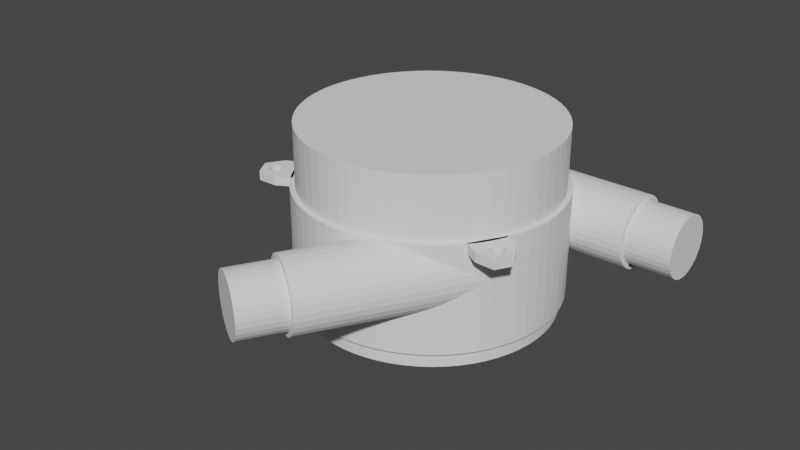 # Source: 02_-_Body.blend  (saved by Blender 2.83.19; exported with 4.5.12 LTS)
import bpy
from mathutils import Matrix  # noqa: F401  (used for matrix-valued properties, if any)

bpy.ops.wm.read_factory_settings(use_empty=True)
scene = bpy.context.scene
scene.name = 'Scene'

# ---- collections
col_1___main = bpy.data.collections.new('1 - Main'); scene.collection.children.link(col_1___main)
col_9___cut = bpy.data.collections.new('9 - Cut'); scene.collection.children.link(col_9___cut)

# ---- world
world_world = bpy.data.worlds.new('World'); scene.world = world_world
world_world.use_nodes = True; world_world.node_tree.nodes.clear()
_N = world_world.node_tree.nodes; _L = world_world.node_tree.links
n0 = _N.new('ShaderNodeOutputWorld'); n0.name = 'World Output'; n0.location = (300, 300)
n1 = _N.new('ShaderNodeBackground'); n1.name = 'Background'; n1.location = (10, 300)
n1.inputs[0].default_value = (0.05088, 0.05088, 0.05088, 1.0)
_L.new(n1.outputs[0], n0.inputs[0])
n0.is_active_output = True
world_world.color = (0.05088, 0.05088, 0.05088)
world_world.use_sun_shadow = False
world_world.sun_shadow_jitter_overblur = 0.0

# ---- meshes
me_x = bpy.data.meshes.new('圓柱體')
me_x.from_pydata([(0.0, 43.0, 0.0), (4.215, 42.79, 0.0), (4.215, 42.79, 35.0), (0.0, 43.0, 35.0), (8.389, 42.17, 0.0), (8.389, 42.17, 35.0), (12.48, 41.15, 0.0), (12.48, 41.15, 35.0), (16.46, 39.73, 0.0), (16.46, 39.73, 35.0), (20.27, 37.92, 0.0), (20.27, 37.92, 35.0), (23.89, 35.75, 0.0), (23.89, 35.75, 35.0), (27.28, 33.24, 0.0), (27.28, 33.24, 35.0), (30.41, 30.41, 0.0), (30.41, 30.41, 35.0), (33.24, 27.28, 0.0), (33.24, 27.28, 35.0), (35.75, 23.89, 0.0), (35.75, 23.89, 35.0), (37.92, 20.27, 0.0), (37.92, 20.27, 35.0), (39.73, 16.46, 0.0), (39.73, 16.46, 35.0), (41.15, 12.48, 0.0), (41.15, 12.48, 35.0), (42.17, 8.389, 0.0), (42.17, 8.389, 35.0), (42.79, 4.215, 0.0), (42.79, 4.215, 35.0), (43.0, -7.006e-06, 0.0), (43.0, -7.006e-06, 35.0), (42.79, -4.215, 0.0), (42.79, -4.215, 35.0), (42.17, -8.389, 0.0), (42.17, -8.389, 35.0), (41.15, -12.48, 0.0), (41.15, -12.48, 35.0), (39.73, -16.46, 0.0), (39.73, -16.46, 35.0), (37.92, -20.27, 0.0), (37.92, -20.27, 35.0), (35.75, -23.89, 0.0), (35.75, -23.89, 35.0), (33.24, -27.28, 0.0), (33.24, -27.28, 35.0), (30.41, -30.41, 0.0), (30.41, -30.41, 35.0), (27.28, -33.24, 0.0), (27.28, -33.24, 35.0), (23.89, -35.75, 0.0), (23.89, -35.75, 35.0), (20.27, -37.92, 0.0), (20.27, -37.92, 35.0), (16.46, -39.73, 0.0), (16.46, -39.73, 35.0), (12.48, -41.15, 0.0), (12.48, -41.15, 35.0), (8.389, -42.17, 0.0), (8.389, -42.17, 35.0), (4.215, -42.79, 0.0), (4.215, -42.79, 35.0), (-3.452e-05, -43.0, 0.0), (-3.452e-05, -43.0, 35.0), (-4.215, -42.79, 0.0), (-4.215, -42.79, 35.0), (-8.389, -42.17, 0.0), (-8.389, -42.17, 35.0), (-12.48, -41.15, 0.0), (-12.48, -41.15, 35.0), (-16.46, -39.73, 0.0), (-16.46, -39.73, 35.0), (-20.27, -37.92, 0.0), (-20.27, -37.92, 35.0), (-23.89, -35.75, 0.0), (-23.89, -35.75, 35.0), (-27.28, -33.24, 0.0), (-27.28, -33.24, 35.0), (-30.41, -30.41, 0.0), (-30.41, -30.41, 35.0), (-33.24, -27.28, 0.0), (-33.24, -27.28, 35.0), (-35.75, -23.89, 0.0), (-35.75, -23.89, 35.0), (-37.92, -20.27, 0.0), (-37.92, -20.27, 35.0), (-39.73, -16.46, 0.0), (-39.73, -16.46, 35.0), (-41.15, -12.48, 0.0), (-41.15, -12.48, 35.0), (-42.17, -8.389, 0.0), (-42.17, -8.389, 35.0), (-42.79, -4.215, 0.0), (-42.79, -4.215, 35.0), (-43.0, -1.999e-05, 0.0), (-43.0, -1.999e-05, 35.0), (-42.79, 4.215, 0.0), (-42.79, 4.215, 35.0), (-42.17, 8.389, 0.0), (-42.17, 8.389, 35.0), (-41.15, 12.48, 0.0), (-41.15, 12.48, 35.0), (-39.73, 16.46, 0.0), (-39.73, 16.46, 35.0), (-37.92, 20.27, 0.0), (-37.92, 20.27, 35.0), (-35.75, 23.89, 0.0), (-35.75, 23.89, 35.0), (-33.24, 27.28, 0.0), (-33.24, 27.28, 35.0), (-30.41, 30.41, 0.0), (-30.41, 30.41, 35.0), (-27.28, 33.24, 0.0), (-27.28, 33.24, 35.0), (-23.89, 35.75, 0.0), (-23.89, 35.75, 35.0), (-20.27, 37.92, 0.0), (-20.27, 37.92, 35.0), (-16.46, 39.73, 0.0), (-16.46, 39.73, 35.0), (-12.48, 41.15, 0.0), (-12.48, 41.15, 35.0), (-8.389, 42.17, 0.0), (-8.389, 42.17, 35.0), (-4.215, 42.79, 0.0), (-4.215, 42.79, 35.0)], [], [(0, 3, 2, 1), (1, 2, 5, 4), (4, 5, 7, 6), (6, 7, 9, 8), (8, 9, 11, 10), (10, 11, 13, 12), (12, 13, 15, 14), (14, 15, 17, 16), (16, 17, 19, 18), (18, 19, 21, 20), (20, 21, 23, 22), (22, 23, 25, 24), (24, 25, 27, 26), (26, 27, 29, 28), (28, 29, 31, 30), (30, 31, 33, 32), (32, 33, 35, 34), (34, 35, 37, 36), (36, 37, 39, 38), (38, 39, 41, 40), (40, 41, 43, 42), (42, 43, 45, 44), (44, 45, 47, 46), (46, 47, 49, 48), (48, 49, 51, 50), (50, 51, 53, 52), (52, 53, 55, 54), (54, 55, 57, 56), (56, 57, 59, 58), (58, 59, 61, 60), (60, 61, 63, 62), (62, 63, 65, 64), (64, 65, 67, 66), (66, 67, 69, 68), (68, 69, 71, 70), (70, 71, 73, 72), (72, 73, 75, 74), (74, 75, 77, 76), (76, 77, 79, 78), (78, 79, 81, 80), (80, 81, 83, 82), (82, 83, 85, 84), (84, 85, 87, 86), (86, 87, 89, 88), (88, 89, 91, 90), (90, 91, 93, 92), (92, 93, 95, 94), (94, 95, 97, 96), (96, 97, 99, 98), (98, 99, 101, 100), (100, 101, 103, 102), (102, 103, 105, 104), (104, 105, 107, 106), (106, 107, 109, 108), (108, 109, 111, 110), (110, 111, 113, 112), (112, 113, 115, 114), (114, 115, 117, 116), (116, 117, 119, 118), (118, 119, 121, 120), (120, 121, 123, 122), (122, 123, 125, 124), (2, 3, 127, 125, 123, 121, 119, 117, 115, 113, 111, 109, 107, 105, 103, 101, 99, 97, 95, 93, 91, 89, 87, 85, 83, 81, 79, 77, 75, 73, 71, 69, 67, 65, 63, 61, 59, 57, 55, 53, 51, 49, 47, 45, 43, 41, 39, 37, 35, 33, 31, 29, 27, 25, 23, 21, 19, 17, 15, 13, 11, 9, 7, 5), (124, 125, 127, 126), (126, 127, 3, 0), (0, 1, 4, 6, 8, 10, 12, 14, 16, 18, 20, 22, 24, 26, 28, 30, 32, 34, 36, 38, 40, 42, 44, 46, 48, 50, 52, 54, 56, 58, 60, 62, 64, 66, 68, 70, 72, 74, 76, 78, 80, 82, 84, 86, 88, 90, 92, 94, 96, 98, 100, 102, 104, 106, 108, 110, 112, 114, 116, 118, 120, 122, 124, 126)])
_uv = me_x.uv_layers.new(name='UVMap')
_uv.uv.foreach_set('vector', [1.0, 0.5, 1.0, 1.0, 0.9844, 1.0, 0.9844, 0.5, 0.9844, 0.5, 0.9844, 1.0, 0.9688, 1.0, 0.9688, 0.5, 0.9688, 0.5, 0.9688, 1.0, 0.9531, 1.0, 0.9531, 0.5, 0.9531, 0.5, 0.9531, 1.0, 0.9375, 1.0, 0.9375, 0.5, 0.9375, 0.5, 0.9375, 1.0, 0.9219, 1.0, 0.9219, 0.5, 0.9219, 0.5, 0.9219, 1.0, 0.9062, 1.0, 0.9062, 0.5, 0.9062, 0.5, 0.9062, 1.0, 0.8906, 1.0, 0.8906, 0.5, 0.8906, 0.5, 0.8906, 1.0, 0.875, 1.0, 0.875, 0.5, 0.875, 0.5, 0.875, 1.0, 0.8594, 1.0, 0.8594, 0.5, 0.8594, 0.5, 0.8594, 1.0, 0.8438, 1.0, 0.8438, 0.5, 0.8438, 0.5, 0.8438, 1.0, 0.8281, 1.0, 0.8281, 0.5, 0.8281, 0.5, 0.8281, 1.0, 0.8125, 1.0, 0.8125, 0.5, 0.8125, 0.5, 0.8125, 1.0, 0.7969, 1.0, 0.7969, 0.5, 0.7969, 0.5, 0.7969, 1.0, 0.7812, 1.0, 0.7812, 0.5, 0.7812, 0.5, 0.7812, 1.0, 0.7656, 1.0, 0.7656, 0.5, 0.7656, 0.5, 0.7656, 1.0, 0.75, 1.0, 0.75, 0.5, 0.75, 0.5, 0.75, 1.0, 0.7344, 1.0, 0.7344, 0.5, 0.7344, 0.5, 0.7344, 1.0, 0.7188, 1.0, 0.7188, 0.5, 0.7188, 0.5, 0.7188, 1.0, 0.7031, 1.0, 0.7031, 0.5, 0.7031, 0.5, 0.7031, 1.0, 0.6875, 1.0, 0.6875, 0.5, 0.6875, 0.5, 0.6875, 1.0, 0.6719, 1.0, 0.6719, 0.5, 0.6719, 0.5, 0.6719, 1.0, 0.6562, 1.0, 0.6562, 0.5, 0.6562, 0.5, 0.6562, 1.0, 0.6406, 1.0, 0.6406, 0.5, 0.6406, 0.5, 0.6406, 1.0, 0.625, 1.0, 0.625, 0.5, 0.625, 0.5, 0.625, 1.0, 0.6094, 1.0, 0.6094, 0.5, 0.6094, 0.5, 0.6094, 1.0, 0.5938, 1.0, 0.5938, 0.5, 0.5938, 0.5, 0.5938, 1.0, 0.5781, 1.0, 0.5781, 0.5, 0.5781, 0.5, 0.5781, 1.0, 0.5625, 1.0, 0.5625, 0.5, 0.5625, 0.5, 0.5625, 1.0, 0.5469, 1.0, 0.5469, 0.5, 0.5469, 0.5, 0.5469, 1.0, 0.5312, 1.0, 0.5312, 0.5, 0.5312, 0.5, 0.5312, 1.0, 0.5156, 1.0, 0.5156, 0.5, 0.5156, 0.5, 0.5156, 1.0, 0.5, 1.0, 0.5, 0.5, 0.5, 0.5, 0.5, 1.0, 0.4844, 1.0, 0.4844, 0.5, 0.4844, 0.5, 0.4844, 1.0, 0.4688, 1.0, 0.4688, 0.5, 0.4688, 0.5, 0.4688, 1.0, 0.4531, 1.0, 0.4531, 0.5, 0.4531, 0.5, 0.4531, 1.0, 0.4375, 1.0, 0.4375, 0.5, 0.4375, 0.5, 0.4375, 1.0, 0.4219, 1.0, 0.4219, 0.5, 0.4219, 0.5, 0.4219, 1.0, 0.4062, 1.0, 0.4062, 0.5, 0.4062, 0.5, 0.4062, 1.0, 0.3906, 1.0, 0.3906, 0.5, 0.3906, 0.5, 0.3906, 1.0, 0.375, 1.0, 0.375, 0.5, 0.375, 0.5, 0.375, 1.0, 0.3594, 1.0, 0.3594, 0.5, 0.3594, 0.5, 0.3594, 1.0, 0.3438, 1.0, 0.3438, 0.5, 0.3438, 0.5, 0.3438, 1.0, 0.3281, 1.0, 0.3281, 0.5, 0.3281, 0.5, 0.3281, 1.0, 0.3125, 1.0, 0.3125, 0.5, 0.3125, 0.5, 0.3125, 1.0, 0.2969, 1.0, 0.2969, 0.5, 0.2969, 0.5, 0.2969, 1.0, 0.2812, 1.0, 0.2812, 0.5, 0.2812, 0.5, 0.2812, 1.0, 0.2656, 1.0, 0.2656, 0.5, 0.2656, 0.5, 0.2656, 1.0, 0.25, 1.0, 0.25, 0.5, 0.25, 0.5, 0.25, 1.0, 0.2344, 1.0, 0.2344, 0.5, 0.2344, 0.5, 0.2344, 1.0, 0.2188, 1.0, 0.2188, 0.5, 0.2188, 0.5, 0.2188, 1.0, 0.2031, 1.0, 0.2031, 0.5, 0.2031, 0.5, 0.2031, 1.0, 0.1875, 1.0, 0.1875, 0.5, 0.1875, 0.5, 0.1875, 1.0, 0.1719, 1.0, 0.1719, 0.5, 0.1719, 0.5, 0.1719, 1.0, 0.1562, 1.0, 0.1562, 0.5, 0.1562, 0.5, 0.1562, 1.0, 0.1406, 1.0, 0.1406, 0.5, 0.1406, 0.5, 0.1406, 1.0, 0.125, 1.0, 0.125, 0.5, 0.125, 0.5, 0.125, 1.0, 0.1094, 1.0, 0.1094, 0.5, 0.1094, 0.5, 0.1094, 1.0, 0.09375, 1.0, 0.09375, 0.5, 0.09375, 0.5, 0.09375, 1.0, 0.07812, 1.0, 0.07812, 0.5, 0.07812, 0.5, 0.07812, 1.0, 0.0625, 1.0, 0.0625, 0.5, 0.0625, 0.5, 0.0625, 1.0, 0.04688, 1.0, 0.04688, 0.5, 0.04688, 0.5, 0.04688, 1.0, 0.03125, 1.0, 0.03125, 0.5, 0.9844, 1.0, 0.0, 1.0, 0.01562, 1.0, 0.03125, 1.0, 0.04688, 1.0, 0.0625, 1.0, 0.07812, 1.0, 0.09375, 1.0, 0.1094, 1.0, 0.125, 1.0, 0.1406, 1.0, 0.1562, 1.0, 0.1719, 1.0, 0.1875, 1.0, 0.2031, 1.0, 0.2188, 1.0, 0.2344, 1.0, 0.25, 1.0, 0.2656, 1.0, 0.2812, 1.0, 0.2969, 1.0, 0.3125, 1.0, 0.3281, 1.0, 0.3438, 1.0, 0.3594, 1.0, 0.375, 1.0, 0.3906, 1.0, 0.4062, 1.0, 0.4219, 1.0, 0.4375, 1.0, 0.4531, 1.0, 0.4688, 1.0, 0.4844, 1.0, 0.5, 1.0, 0.5156, 1.0, 0.5312, 1.0, 0.5469, 1.0, 0.5625, 1.0, 0.5781, 1.0, 0.5938, 1.0, 0.6094, 1.0, 0.625, 1.0, 0.6406, 1.0, 0.6562, 1.0, 0.6719, 1.0, 0.6875, 1.0, 0.7031, 1.0, 0.7188, 1.0, 0.7344, 1.0, 0.75, 1.0, 0.7656, 1.0, 0.7812, 1.0, 0.7969, 1.0, 0.8125, 1.0, 0.8281, 1.0, 0.8438, 1.0, 0.8594, 1.0, 0.875, 1.0, 0.8906, 1.0, 0.9062, 1.0, 0.9219, 1.0, 0.9375, 1.0, 0.9531, 1.0, 0.9688, 1.0, 0.03125, 0.5, 0.03125, 1.0, 0.01562, 1.0, 0.01562, 0.5, 0.01562, 0.5, 0.01562, 1.0, 0.0, 1.0, 0.0, 0.5, 0.0, 0.5, 0.9844, 0.5, 0.9688, 0.5, 0.9531, 0.5, 0.9375, 0.5, 0.9219, 0.5, 0.9062, 0.5, 0.8906, 0.5, 0.875, 0.5, 0.8594, 0.5, 0.8438, 0.5, 0.8281, 0.5, 0.8125, 0.5, 0.7969, 0.5, 0.7812, 0.5, 0.7656, 0.5, 0.75, 0.5, 0.7344, 0.5, 0.7188, 0.5, 0.7031, 0.5, 0.6875, 0.5, 0.6719, 0.5, 0.6562, 0.5, 0.6406, 0.5, 0.625, 0.5, 0.6094, 0.5, 0.5938, 0.5, 0.5781, 0.5, 0.5625, 0.5, 0.5469, 0.5, 0.5312, 0.5, 0.5156, 0.5, 0.5, 0.5, 0.4844, 0.5, 0.4688, 0.5, 0.4531, 0.5, 0.4375, 0.5, 0.4219, 0.5, 0.4062, 0.5, 0.3906, 0.5, 0.375, 0.5, 0.3594, 0.5, 0.3438, 0.5, 0.3281, 0.5, 0.3125, 0.5, 0.2969, 0.5, 0.2812, 0.5, 0.2656, 0.5, 0.25, 0.5, 0.2344, 0.5, 0.2188, 0.5, 0.2031, 0.5, 0.1875, 0.5, 0.1719, 0.5, 0.1562, 0.5, 0.1406, 0.5, 0.125, 0.5, 0.1094, 0.5, 0.09375, 0.5, 0.07812, 0.5, 0.0625, 0.5, 0.04688, 0.5, 0.03125, 0.5, 0.01562, 0.5])
me_x.use_remesh_fix_poles = True
me_x.use_remesh_preserve_attributes = False
me_x.use_mirror_vertex_groups = False
me_x.update()
me_x_1 = bpy.data.meshes.new('立方體')
me_x_1.from_pydata([(15.0, 25.75, 13.0), (15.0, 25.75, 32.0), (15.0, 28.6, 13.25), (15.0, 26.63, 32.0), (55.0, 25.75, 13.0), (55.0, 25.75, 32.0), (55.0, 28.6, 13.25), (55.0, 26.63, 32.0), (15.0, 33.4, 13.25), (15.0, 35.37, 32.0), (15.0, 36.25, 13.0), (15.0, 36.25, 32.0), (55.0, 33.4, 13.25), (55.0, 35.37, 32.0), (55.0, 36.25, 13.0), (55.0, 36.25, 32.0), (15.0, 28.6, 13.25), (15.0, 30.56, 33.0), (15.0, 33.4, 13.25), (15.0, 31.44, 33.0), (55.0, 28.6, 13.25), (55.0, 30.56, 33.0), (55.0, 33.4, 13.25), (55.0, 31.44, 33.0), (15.0, 30.56, 15.5), (15.0, 31.44, 15.5), (55.0, 31.44, 15.5), (55.0, 30.56, 15.5), (15.0, 25.75, 15.5), (15.0, 26.63, 15.5), (55.0, 26.63, 15.5), (55.0, 25.75, 15.5), (15.0, 35.37, 15.5), (15.0, 36.25, 15.5), (55.0, 36.25, 15.5), (55.0, 35.37, 15.5), (55.0, 31.0, 13.0), (15.0, 31.0, 13.0)], [], [(28, 1, 3, 29), (29, 3, 7, 30), (30, 7, 5, 31), (31, 5, 1, 28), (2, 6, 4, 0), (7, 3, 1, 5), (32, 9, 11, 33), (33, 11, 15, 34), (34, 15, 13, 35), (35, 13, 9, 32), (10, 14, 12, 8), (15, 11, 9, 13), (24, 17, 19, 25), (25, 19, 23, 26), (26, 23, 21, 27), (27, 21, 17, 24), (37, 36, 20, 16), (23, 19, 17, 21), (20, 27, 24, 16), (22, 26, 27, 20, 36), (18, 25, 26, 22), (16, 24, 25, 18, 37), (4, 31, 28, 0), (6, 30, 31, 4), (2, 29, 30, 6), (0, 28, 29, 2), (12, 35, 32, 8), (14, 34, 35, 12), (10, 33, 34, 14), (8, 32, 33, 10), (18, 22, 36, 37)])
_uv = me_x_1.uv_layers.new(name='UVMap')
_uv.uv.foreach_set('vector', [0.375, 0.0, 0.625, 0.0, 0.625, 0.25, 0.375, 0.25, 0.375, 0.25, 0.625, 0.25, 0.625, 0.5, 0.375, 0.5, 0.375, 0.5, 0.625, 0.5, 0.625, 0.75, 0.375, 0.75, 0.375, 0.75, 0.625, 0.75, 0.625, 1.0, 0.375, 1.0, 0.125, 0.5, 0.375, 0.5, 0.375, 0.75, 0.125, 0.75, 0.625, 0.5, 0.875, 0.5, 0.875, 0.75, 0.625, 0.75, 0.3834, 0.0, 0.625, 0.0, 0.625, 0.25, 0.3834, 0.25, 0.3834, 0.25, 0.625, 0.25, 0.625, 0.5, 0.3834, 0.5, 0.3834, 0.5, 0.625, 0.5, 0.625, 0.75, 0.3834, 0.75, 0.3834, 0.75, 0.625, 0.75, 0.625, 1.0, 0.3834, 1.0, 0.125, 0.5, 0.375, 0.5, 0.375, 0.75, 0.125, 0.75, 0.625, 0.5, 0.875, 0.5, 0.875, 0.75, 0.625, 0.75, 0.375, 0.0, 0.625, 0.0, 0.625, 0.25, 0.375, 0.25, 0.375, 0.25, 0.625, 0.25, 0.625, 0.5, 0.375, 0.5, 0.375, 0.5, 0.625, 0.5, 0.625, 0.75, 0.375, 0.75, 0.375, 0.75, 0.625, 0.75, 0.625, 1.0, 0.375, 1.0, 0.125, 0.625, 0.375, 0.625, 0.375, 0.75, 0.125, 0.75, 0.625, 0.5, 0.875, 0.5, 0.875, 0.75, 0.625, 0.75, 0.375, 0.75, 0.375, 0.75, 0.375, 1.0, 0.375, 1.0, 0.375, 0.5, 0.375, 0.5, 0.375, 0.75, 0.375, 0.75, 0.375, 0.625, 0.375, 0.25, 0.375, 0.25, 0.375, 0.5, 0.375, 0.5, 0.375, 0.0, 0.375, 0.0, 0.375, 0.25, 0.375, 0.25, 0.375, 0.125, 0.375, 0.75, 0.375, 0.75, 0.375, 1.0, 0.375, 1.0, 0.375, 0.5, 0.375, 0.5, 0.375, 0.75, 0.375, 0.75, 0.375, 0.25, 0.375, 0.25, 0.375, 0.5, 0.375, 0.5, 0.375, 0.0, 0.375, 0.0, 0.375, 0.25, 0.375, 0.25, 0.375, 0.75, 0.3834, 0.75, 0.3834, 1.0, 0.375, 1.0, 0.375, 0.5, 0.3834, 0.5, 0.3834, 0.75, 0.375, 0.75, 0.375, 0.25, 0.3834, 0.25, 0.3834, 0.5, 0.375, 0.5, 0.375, 0.0, 0.3834, 0.0, 0.3834, 0.25, 0.375, 0.25, 0.125, 0.5, 0.375, 0.5, 0.375, 0.625, 0.125, 0.625])
me_x_1.use_remesh_fix_poles = True
me_x_1.use_remesh_preserve_attributes = False
me_x_1.use_mirror_vertex_groups = False
me_x_1.update()
me_001 = bpy.data.meshes.new('圓柱體.001')
me_001.from_pydata([(0.0, 40.99, 23.0), (55.0, 40.99, 23.0), (0.0, 40.8, 21.05), (55.0, 40.8, 21.05), (0.0, 40.23, 19.18), (55.0, 40.23, 19.18), (0.0, 39.31, 17.45), (55.0, 39.31, 17.45), (0.0, 38.07, 15.93), (55.0, 38.07, 15.93), (0.0, 36.55, 14.69), (55.0, 36.55, 14.69), (0.0, 34.82, 13.77), (55.0, 34.82, 13.77), (0.0, 32.95, 13.2), (55.0, 32.95, 13.2), (0.0, 31.0, 13.01), (55.0, 31.0, 13.01), (0.0, 29.05, 13.2), (55.0, 29.05, 13.2), (0.0, 27.18, 13.77), (55.0, 27.18, 13.77), (0.0, 25.45, 14.69), (55.0, 25.45, 14.69), (0.0, 23.93, 15.93), (55.0, 23.93, 15.93), (0.0, 22.69, 17.45), (55.0, 22.69, 17.45), (0.0, 21.77, 19.18), (55.0, 21.77, 19.18), (0.0, 21.2, 21.05), (55.0, 21.2, 21.05), (0.0, 21.01, 23.0), (55.0, 21.01, 23.0), (0.0, 21.2, 24.95), (55.0, 21.2, 24.95), (0.0, 21.77, 26.82), (55.0, 21.77, 26.82), (0.0, 22.69, 28.55), (55.0, 22.69, 28.55), (0.0, 23.93, 30.07), (55.0, 23.93, 30.07), (0.0, 25.45, 31.31), (55.0, 25.45, 31.31), (0.0, 27.18, 32.23), (55.0, 27.18, 32.23), (0.0, 29.05, 32.8), (55.0, 29.05, 32.8), (0.0, 31.0, 32.99), (55.0, 31.0, 32.99), (0.0, 32.95, 32.8), (55.0, 32.95, 32.8), (0.0, 34.82, 32.23), (55.0, 34.82, 32.23), (0.0, 36.55, 31.31), (55.0, 36.55, 31.31), (0.0, 38.07, 30.07), (55.0, 38.07, 30.07), (0.0, 39.31, 28.55), (55.0, 39.31, 28.55), (0.0, 40.23, 26.82), (55.0, 40.23, 26.82), (0.0, 40.8, 24.95), (55.0, 40.8, 24.95), (0.0, 42.6, 23.0), (0.0, 42.38, 20.74), (55.0, 42.38, 20.74), (55.0, 42.6, 23.0), (0.0, 41.72, 18.56), (55.0, 41.72, 18.56), (0.0, 40.65, 16.56), (55.0, 40.65, 16.56), (0.0, 39.2, 14.8), (55.0, 39.2, 14.8), (0.0, 37.44, 13.35), (55.0, 37.44, 13.35), (0.0, 35.44, 12.28), (55.0, 35.44, 12.28), (0.0, 33.26, 11.62), (55.0, 33.26, 11.62), (0.0, 31.0, 11.4), (55.0, 31.0, 11.4), (0.0, 28.74, 11.62), (55.0, 28.74, 11.62), (0.0, 26.56, 12.28), (55.0, 26.56, 12.28), (0.0, 24.56, 13.35), (55.0, 24.56, 13.35), (0.0, 22.8, 14.8), (55.0, 22.8, 14.8), (0.0, 21.35, 16.56), (55.0, 21.35, 16.56), (0.0, 20.28, 18.56), (55.0, 20.28, 18.56), (0.0, 19.62, 20.74), (55.0, 19.62, 20.74), (0.0, 19.4, 23.0), (55.0, 19.4, 23.0), (0.0, 19.62, 25.26), (55.0, 19.62, 25.26), (0.0, 20.28, 27.44), (55.0, 20.28, 27.44), (0.0, 21.35, 29.44), (55.0, 21.35, 29.44), (0.0, 22.8, 31.2), (55.0, 22.8, 31.2), (0.0, 24.56, 32.65), (55.0, 24.56, 32.65), (0.0, 26.56, 33.72), (55.0, 26.56, 33.72), (0.0, 28.74, 34.38), (55.0, 28.74, 34.38), (0.0, 31.0, 34.6), (55.0, 31.0, 34.6), (0.0, 33.26, 34.38), (55.0, 33.26, 34.38), (0.0, 35.44, 33.72), (55.0, 35.44, 33.72), (0.0, 37.44, 32.65), (55.0, 37.44, 32.65), (0.0, 39.2, 31.2), (55.0, 39.2, 31.2), (0.0, 40.65, 29.44), (55.0, 40.65, 29.44), (0.0, 41.72, 27.44), (55.0, 41.72, 27.44), (0.0, 42.38, 25.26), (55.0, 42.38, 25.26)], [], [(64, 67, 66, 65), (65, 66, 69, 68), (68, 69, 71, 70), (70, 71, 73, 72), (72, 73, 75, 74), (74, 75, 77, 76), (76, 77, 79, 78), (78, 79, 81, 80), (80, 81, 83, 82), (82, 83, 85, 84), (84, 85, 87, 86), (86, 87, 89, 88), (88, 89, 91, 90), (90, 91, 93, 92), (92, 93, 95, 94), (94, 95, 97, 96), (96, 97, 99, 98), (98, 99, 101, 100), (100, 101, 103, 102), (102, 103, 105, 104), (104, 105, 107, 106), (106, 107, 109, 108), (108, 109, 111, 110), (110, 111, 113, 112), (112, 113, 115, 114), (114, 115, 117, 116), (116, 117, 119, 118), (118, 119, 121, 120), (120, 121, 123, 122), (122, 123, 125, 124), (63, 61, 60, 62), (124, 125, 127, 126), (126, 127, 67, 64), (1, 63, 62, 0), (2, 0, 64, 65), (1, 3, 66, 67), (4, 2, 65, 68), (3, 5, 69, 66), (6, 4, 68, 70), (5, 7, 71, 69), (8, 6, 70, 72), (7, 9, 73, 71), (10, 8, 72, 74), (9, 11, 75, 73), (12, 10, 74, 76), (11, 13, 77, 75), (14, 12, 76, 78), (13, 15, 79, 77), (16, 14, 78, 80), (15, 17, 81, 79), (18, 16, 80, 82), (17, 19, 83, 81), (20, 18, 82, 84), (19, 21, 85, 83), (22, 20, 84, 86), (21, 23, 87, 85), (24, 22, 86, 88), (23, 25, 89, 87), (26, 24, 88, 90), (25, 27, 91, 89), (28, 26, 90, 92), (27, 29, 93, 91), (30, 28, 92, 94), (29, 31, 95, 93), (32, 30, 94, 96), (31, 33, 97, 95), (34, 32, 96, 98), (33, 35, 99, 97), (36, 34, 98, 100), (35, 37, 101, 99), (38, 36, 100, 102), (37, 39, 103, 101), (40, 38, 102, 104), (39, 41, 105, 103), (42, 40, 104, 106), (41, 43, 107, 105), (44, 42, 106, 108), (43, 45, 109, 107), (46, 44, 108, 110), (45, 47, 111, 109), (48, 46, 110, 112), (47, 49, 113, 111), (50, 48, 112, 114), (49, 51, 115, 113), (52, 50, 114, 116), (51, 53, 117, 115), (54, 52, 116, 118), (53, 55, 119, 117), (56, 54, 118, 120), (55, 57, 121, 119), (58, 56, 120, 122), (57, 59, 123, 121), (60, 58, 122, 124), (59, 61, 125, 123), (62, 60, 124, 126), (61, 63, 127, 125), (0, 62, 126, 64), (63, 1, 67, 127), (61, 59, 58, 60), (59, 57, 56, 58), (57, 55, 54, 56), (55, 53, 52, 54), (53, 51, 50, 52), (51, 49, 48, 50), (49, 47, 46, 48), (47, 45, 44, 46), (45, 43, 42, 44), (43, 41, 40, 42), (41, 39, 38, 40), (39, 37, 36, 38), (37, 35, 34, 36), (35, 33, 32, 34), (33, 31, 30, 32), (31, 29, 28, 30), (29, 27, 26, 28), (27, 25, 24, 26), (25, 23, 22, 24), (23, 21, 20, 22), (21, 19, 18, 20), (19, 17, 16, 18), (17, 15, 14, 16), (15, 13, 12, 14), (13, 11, 10, 12), (11, 9, 8, 10), (9, 7, 6, 8), (7, 5, 4, 6), (5, 3, 2, 4), (3, 1, 0, 2)])
_uv = me_001.uv_layers.new(name='UVMap')
_uv.uv.foreach_set('vector', [1.0, 0.5, 1.0, 1.0, 0.9688, 1.0, 0.9688, 0.5, 0.9688, 0.5, 0.9688, 1.0, 0.9375, 1.0, 0.9375, 0.5, 0.9375, 0.5, 0.9375, 1.0, 0.9062, 1.0, 0.9062, 0.5, 0.9062, 0.5, 0.9062, 1.0, 0.875, 1.0, 0.875, 0.5, 0.875, 0.5, 0.875, 1.0, 0.8438, 1.0, 0.8438, 0.5, 0.8438, 0.5, 0.8438, 1.0, 0.8125, 1.0, 0.8125, 0.5, 0.8125, 0.5, 0.8125, 1.0, 0.7812, 1.0, 0.7812, 0.5, 0.7812, 0.5, 0.7812, 1.0, 0.75, 1.0, 0.75, 0.5, 0.75, 0.5, 0.75, 1.0, 0.7188, 1.0, 0.7188, 0.5, 0.7188, 0.5, 0.7188, 1.0, 0.6875, 1.0, 0.6875, 0.5, 0.6875, 0.5, 0.6875, 1.0, 0.6562, 1.0, 0.6562, 0.5, 0.6562, 0.5, 0.6562, 1.0, 0.625, 1.0, 0.625, 0.5, 0.625, 0.5, 0.625, 1.0, 0.5938, 1.0, 0.5938, 0.5, 0.5938, 0.5, 0.5938, 1.0, 0.5625, 1.0, 0.5625, 0.5, 0.5625, 0.5, 0.5625, 1.0, 0.5312, 1.0, 0.5312, 0.5, 0.5312, 0.5, 0.5312, 1.0, 0.5, 1.0, 0.5, 0.5, 0.5, 0.5, 0.5, 1.0, 0.4688, 1.0, 0.4688, 0.5, 0.4688, 0.5, 0.4688, 1.0, 0.4375, 1.0, 0.4375, 0.5, 0.4375, 0.5, 0.4375, 1.0, 0.4062, 1.0, 0.4062, 0.5, 0.4062, 0.5, 0.4062, 1.0, 0.375, 1.0, 0.375, 0.5, 0.375, 0.5, 0.375, 1.0, 0.3438, 1.0, 0.3438, 0.5, 0.3438, 0.5, 0.3438, 1.0, 0.3125, 1.0, 0.3125, 0.5, 0.3125, 0.5, 0.3125, 1.0, 0.2812, 1.0, 0.2812, 0.5, 0.2812, 0.5, 0.2812, 1.0, 0.25, 1.0, 0.25, 0.5, 0.25, 0.5, 0.25, 1.0, 0.2188, 1.0, 0.2188, 0.5, 0.2188, 0.5, 0.2188, 1.0, 0.1875, 1.0, 0.1875, 0.5, 0.1875, 0.5, 0.1875, 1.0, 0.1562, 1.0, 0.1562, 0.5, 0.1562, 0.5, 0.1562, 1.0, 0.125, 1.0, 0.125, 0.5, 0.125, 0.5, 0.125, 1.0, 0.09375, 1.0, 0.09375, 0.5, 0.09375, 0.5, 0.09375, 1.0, 0.0625, 1.0, 0.0625, 0.5, 0.2097, 0.4528, 0.1709, 0.441, 0.6709, 0.441, 0.7097, 0.4528, 0.0625, 0.5, 0.0625, 1.0, 0.03125, 1.0, 0.03125, 0.5, 0.03125, 0.5, 0.03125, 1.0, 0.0, 1.0, 0.0, 0.5, 0.25, 0.4567, 0.2097, 0.4528, 0.7097, 0.4528, 0.75, 0.4567, 0.7903, 0.4528, 0.75, 0.4567, 0.75, 0.49, 0.7968, 0.4854, 0.25, 0.4567, 0.2903, 0.4528, 0.2968, 0.4854, 0.25, 0.49, 0.8291, 0.441, 0.7903, 0.4528, 0.7968, 0.4854, 0.8418, 0.4717, 0.2903, 0.4528, 0.3291, 0.441, 0.3418, 0.4717, 0.2968, 0.4854, 0.8649, 0.4219, 0.8291, 0.441, 0.8418, 0.4717, 0.8833, 0.4496, 0.3291, 0.441, 0.3649, 0.4219, 0.3833, 0.4496, 0.3418, 0.4717, 0.8962, 0.3962, 0.8649, 0.4219, 0.8833, 0.4496, 0.9197, 0.4197, 0.3649, 0.4219, 0.3962, 0.3962, 0.4197, 0.4197, 0.3833, 0.4496, 0.9219, 0.3649, 0.8962, 0.3962, 0.9197, 0.4197, 0.9496, 0.3833, 0.3962, 0.3962, 0.4219, 0.3649, 0.4496, 0.3833, 0.4197, 0.4197, 0.941, 0.3291, 0.9219, 0.3649, 0.9496, 0.3833, 0.9717, 0.3418, 0.4219, 0.3649, 0.441, 0.3291, 0.4717, 0.3418, 0.4496, 0.3833, 0.9528, 0.2903, 0.941, 0.3291, 0.9717, 0.3418, 0.9854, 0.2968, 0.441, 0.3291, 0.4528, 0.2903, 0.4854, 0.2968, 0.4717, 0.3418, 0.9567, 0.25, 0.9528, 0.2903, 0.9854, 0.2968, 0.99, 0.25, 0.4528, 0.2903, 0.4567, 0.25, 0.49, 0.25, 0.4854, 0.2968, 0.9528, 0.2097, 0.9567, 0.25, 0.99, 0.25, 0.9854, 0.2032, 0.4567, 0.25, 0.4528, 0.2097, 0.4854, 0.2032, 0.49, 0.25, 0.941, 0.1709, 0.9528, 0.2097, 0.9854, 0.2032, 0.9717, 0.1582, 0.4528, 0.2097, 0.441, 0.1709, 0.4717, 0.1582, 0.4854, 0.2032, 0.9219, 0.1351, 0.941, 0.1709, 0.9717, 0.1582, 0.9496, 0.1167, 0.441, 0.1709, 0.4219, 0.1351, 0.4496, 0.1167, 0.4717, 0.1582, 0.8962, 0.1038, 0.9219, 0.1351, 0.9496, 0.1167, 0.9197, 0.08029, 0.4219, 0.1351, 0.3962, 0.1038, 0.4197, 0.08029, 0.4496, 0.1167, 0.8649, 0.0781, 0.8962, 0.1038, 0.9197, 0.08029, 0.8833, 0.05045, 0.3962, 0.1038, 0.3649, 0.0781, 0.3833, 0.05045, 0.4197, 0.08029, 0.8291, 0.059, 0.8649, 0.0781, 0.8833, 0.05045, 0.8418, 0.02827, 0.3649, 0.0781, 0.3291, 0.059, 0.3418, 0.02827, 0.3833, 0.05045, 0.7903, 0.04724, 0.8291, 0.059, 0.8418, 0.02827, 0.7968, 0.01461, 0.3291, 0.059, 0.2903, 0.04724, 0.2968, 0.01461, 0.3418, 0.02827, 0.75, 0.04326, 0.7903, 0.04724, 0.7968, 0.01461, 0.75, 0.01, 0.2903, 0.04724, 0.25, 0.04326, 0.25, 0.01, 0.2968, 0.01461, 0.7097, 0.04724, 0.75, 0.04326, 0.75, 0.01, 0.7032, 0.01461, 0.25, 0.04326, 0.2097, 0.04724, 0.2032, 0.01461, 0.25, 0.01, 0.6709, 0.059, 0.7097, 0.04724, 0.7032, 0.01461, 0.6582, 0.02827, 0.2097, 0.04724, 0.1709, 0.059, 0.1582, 0.02827, 0.2032, 0.01461, 0.6351, 0.07811, 0.6709, 0.059, 0.6582, 0.02827, 0.6167, 0.05045, 0.1709, 0.059, 0.1351, 0.07811, 0.1167, 0.05045, 0.1582, 0.02827, 0.6038, 0.1038, 0.6351, 0.07811, 0.6167, 0.05045, 0.5803, 0.08029, 0.1351, 0.07811, 0.1038, 0.1038, 0.08029, 0.08029, 0.1167, 0.05045, 0.5781, 0.1351, 0.6038, 0.1038, 0.5803, 0.08029, 0.5504, 0.1167, 0.1038, 0.1038, 0.0781, 0.1351, 0.05045, 0.1167, 0.08029, 0.08029, 0.559, 0.1709, 0.5781, 0.1351, 0.5504, 0.1167, 0.5283, 0.1582, 0.0781, 0.1351, 0.059, 0.1709, 0.02827, 0.1582, 0.05045, 0.1167, 0.5472, 0.2097, 0.559, 0.1709, 0.5283, 0.1582, 0.5146, 0.2032, 0.059, 0.1709, 0.04724, 0.2097, 0.01461, 0.2032, 0.02827, 0.1582, 0.5433, 0.25, 0.5472, 0.2097, 0.5146, 0.2032, 0.51, 0.25, 0.04724, 0.2097, 0.04326, 0.25, 0.01, 0.25, 0.01461, 0.2032, 0.5472, 0.2903, 0.5433, 0.25, 0.51, 0.25, 0.5146, 0.2968, 0.04326, 0.25, 0.04724, 0.2903, 0.01461, 0.2968, 0.01, 0.25, 0.559, 0.3291, 0.5472, 0.2903, 0.5146, 0.2968, 0.5283, 0.3418, 0.04724, 0.2903, 0.059, 0.3291, 0.02827, 0.3418, 0.01461, 0.2968, 0.5781, 0.3649, 0.559, 0.3291, 0.5283, 0.3418, 0.5504, 0.3833, 0.059, 0.3291, 0.07811, 0.3649, 0.05045, 0.3833, 0.02827, 0.3418, 0.6038, 0.3962, 0.5781, 0.3649, 0.5504, 0.3833, 0.5803, 0.4197, 0.07811, 0.3649, 0.1038, 0.3962, 0.08029, 0.4197, 0.05045, 0.3833, 0.6351, 0.4219, 0.6038, 0.3962, 0.5803, 0.4197, 0.6167, 0.4496, 0.1038, 0.3962, 0.1351, 0.4219, 0.1167, 0.4496, 0.08029, 0.4197, 0.6709, 0.441, 0.6351, 0.4219, 0.6167, 0.4496, 0.6582, 0.4717, 0.1351, 0.4219, 0.1709, 0.441, 0.1582, 0.4717, 0.1167, 0.4496, 0.7097, 0.4528, 0.6709, 0.441, 0.6582, 0.4717, 0.7032, 0.4854, 0.1709, 0.441, 0.2097, 0.4528, 0.2032, 0.4854, 0.1582, 0.4717, 0.75, 0.4567, 0.7097, 0.4528, 0.7032, 0.4854, 0.75, 0.49, 0.2097, 0.4528, 0.25, 0.4567, 0.25, 0.49, 0.2032, 0.4854, 0.1709, 0.441, 0.1351, 0.4219, 0.6351, 0.4219, 0.6709, 0.441, 0.1351, 0.4219, 0.1038, 0.3962, 0.6038, 0.3962, 0.6351, 0.4219, 0.1038, 0.3962, 0.07811, 0.3649, 0.5781, 0.3649, 0.6038, 0.3962, 0.07811, 0.3649, 0.059, 0.3291, 0.559, 0.3291, 0.5781, 0.3649, 0.059, 0.3291, 0.04724, 0.2903, 0.5472, 0.2903, 0.559, 0.3291, 0.04724, 0.2903, 0.04326, 0.25, 0.5433, 0.25, 0.5472, 0.2903, 0.04326, 0.25, 0.04724, 0.2097, 0.5472, 0.2097, 0.5433, 0.25, 0.04724, 0.2097, 0.059, 0.1709, 0.559, 0.1709, 0.5472, 0.2097, 0.059, 0.1709, 0.0781, 0.1351, 0.5781, 0.1351, 0.559, 0.1709, 0.0781, 0.1351, 0.1038, 0.1038, 0.6038, 0.1038, 0.5781, 0.1351, 0.1038, 0.1038, 0.1351, 0.07811, 0.6351, 0.07811, 0.6038, 0.1038, 0.1351, 0.07811, 0.1709, 0.059, 0.6709, 0.059, 0.6351, 0.07811, 0.1709, 0.059, 0.2097, 0.04724, 0.7097, 0.04724, 0.6709, 0.059, 0.2097, 0.04724, 0.25, 0.04326, 0.75, 0.04326, 0.7097, 0.04724, 0.25, 0.04326, 0.2903, 0.04724, 0.7903, 0.04724, 0.75, 0.04326, 0.2903, 0.04724, 0.3291, 0.059, 0.8291, 0.059, 0.7903, 0.04724, 0.3291, 0.059, 0.3649, 0.0781, 0.8649, 0.0781, 0.8291, 0.059, 0.3649, 0.0781, 0.3962, 0.1038, 0.8962, 0.1038, 0.8649, 0.0781, 0.3962, 0.1038, 0.4219, 0.1351, 0.9219, 0.1351, 0.8962, 0.1038, 0.4219, 0.1351, 0.441, 0.1709, 0.941, 0.1709, 0.9219, 0.1351, 0.441, 0.1709, 0.4528, 0.2097, 0.9528, 0.2097, 0.941, 0.1709, 0.4528, 0.2097, 0.4567, 0.25, 0.9567, 0.25, 0.9528, 0.2097, 0.4567, 0.25, 0.4528, 0.2903, 0.9528, 0.2903, 0.9567, 0.25, 0.4528, 0.2903, 0.441, 0.3291, 0.941, 0.3291, 0.9528, 0.2903, 0.441, 0.3291, 0.4219, 0.3649, 0.9219, 0.3649, 0.941, 0.3291, 0.4219, 0.3649, 0.3962, 0.3962, 0.8962, 0.3962, 0.9219, 0.3649, 0.3962, 0.3962, 0.3649, 0.4219, 0.8649, 0.4219, 0.8962, 0.3962, 0.3649, 0.4219, 0.3291, 0.441, 0.8291, 0.441, 0.8649, 0.4219, 0.3291, 0.441, 0.2903, 0.4528, 0.7903, 0.4528, 0.8291, 0.441, 0.2903, 0.4528, 0.25, 0.4567, 0.75, 0.4567, 0.7903, 0.4528])
me_001.use_remesh_fix_poles = True
me_001.use_remesh_preserve_attributes = False
me_001.use_mirror_vertex_groups = False
me_001.update()
me_003 = bpy.data.meshes.new('圓柱體.003')
me_003.from_pydata([(6.029, 41.43, 32.0), (6.029, 41.43, 35.0), (-6.029, 41.43, 32.0), (-6.029, 41.43, 35.0), (-6.029, 47.0, 32.0), (-6.029, 47.0, 35.0), (-3.014, 52.57, 32.0), (-3.014, 52.57, 35.0), (3.014, 52.57, 32.0), (3.014, 52.57, 35.0), (6.029, 47.0, 32.0), (6.029, 47.0, 35.0)], [], [(0, 1, 3, 2), (2, 3, 5, 4), (4, 5, 7, 6), (6, 7, 9, 8), (3, 1, 11, 9, 7, 5), (8, 9, 11, 10), (10, 11, 1, 0), (0, 2, 4, 6, 8, 10)])
_uv = me_003.uv_layers.new(name='UVMap')
_uv.uv.foreach_set('vector', [1.0, 0.5, 1.0, 1.0, 0.8333, 1.0, 0.8333, 0.5, 0.8333, 0.5, 0.8333, 1.0, 0.6667, 1.0, 0.6667, 0.5, 0.6667, 0.5, 0.6667, 1.0, 0.5, 1.0, 0.5, 0.5, 0.5, 0.5, 0.5, 1.0, 0.3333, 1.0, 0.3333, 0.5, 0.4578, 0.37, 0.25, 0.49, 0.04215, 0.37, 0.04215, 0.13, 0.25, 0.01, 0.4578, 0.13, 0.3333, 0.5, 0.3333, 1.0, 0.1667, 1.0, 0.1667, 0.5, 0.1667, 0.5, 0.1667, 1.0, -8.941e-08, 1.0, -8.941e-08, 0.5, 0.75, 0.49, 0.9578, 0.37, 0.9578, 0.13, 0.75, 0.01, 0.5422, 0.13, 0.5422, 0.37])
me_003.use_remesh_fix_poles = True
me_003.use_remesh_preserve_attributes = False
me_003.use_mirror_vertex_groups = False
me_003.update()
me_002 = bpy.data.meshes.new('圓柱體.002')
me_002.from_pydata([(0.0, 41.0, 23.0), (0.0, 40.81, 21.05), (70.0, 40.81, 21.05), (70.0, 41.0, 23.0), (0.0, 40.24, 19.17), (70.0, 40.24, 19.17), (0.0, 39.31, 17.44), (70.0, 39.31, 17.44), (0.0, 38.07, 15.93), (70.0, 38.07, 15.93), (0.0, 36.56, 14.69), (70.0, 36.56, 14.69), (0.0, 34.83, 13.76), (70.0, 34.83, 13.76), (0.0, 32.95, 13.19), (70.0, 32.95, 13.19), (0.0, 31.0, 13.0), (70.0, 31.0, 13.0), (0.0, 29.05, 13.19), (70.0, 29.05, 13.19), (0.0, 27.17, 13.76), (70.0, 27.17, 13.76), (0.0, 25.44, 14.69), (70.0, 25.44, 14.69), (0.0, 23.93, 15.93), (70.0, 23.93, 15.93), (0.0, 22.69, 17.44), (70.0, 22.69, 17.44), (0.0, 21.76, 19.17), (70.0, 21.76, 19.17), (0.0, 21.19, 21.05), (70.0, 21.19, 21.05), (0.0, 21.0, 23.0), (70.0, 21.0, 23.0), (0.0, 21.19, 24.95), (70.0, 21.19, 24.95), (0.0, 21.76, 26.83), (70.0, 21.76, 26.83), (0.0, 22.69, 28.56), (70.0, 22.69, 28.56), (0.0, 23.93, 30.07), (70.0, 23.93, 30.07), (0.0, 25.44, 31.31), (70.0, 25.44, 31.31), (0.0, 27.17, 32.24), (70.0, 27.17, 32.24), (0.0, 29.05, 32.81), (70.0, 29.05, 32.81), (0.0, 31.0, 33.0), (70.0, 31.0, 33.0), (0.0, 32.95, 32.81), (70.0, 32.95, 32.81), (0.0, 34.83, 32.24), (70.0, 34.83, 32.24), (0.0, 36.56, 31.31), (70.0, 36.56, 31.31), (0.0, 38.07, 30.07), (70.0, 38.07, 30.07), (0.0, 39.31, 28.56), (70.0, 39.31, 28.56), (0.0, 40.24, 26.83), (70.0, 40.24, 26.83), (0.0, 40.81, 24.95), (70.0, 40.81, 24.95)], [], [(0, 3, 2, 1), (1, 2, 5, 4), (4, 5, 7, 6), (6, 7, 9, 8), (8, 9, 11, 10), (10, 11, 13, 12), (12, 13, 15, 14), (14, 15, 17, 16), (16, 17, 19, 18), (18, 19, 21, 20), (20, 21, 23, 22), (22, 23, 25, 24), (24, 25, 27, 26), (26, 27, 29, 28), (28, 29, 31, 30), (30, 31, 33, 32), (32, 33, 35, 34), (34, 35, 37, 36), (36, 37, 39, 38), (38, 39, 41, 40), (40, 41, 43, 42), (42, 43, 45, 44), (44, 45, 47, 46), (46, 47, 49, 48), (48, 49, 51, 50), (50, 51, 53, 52), (52, 53, 55, 54), (54, 55, 57, 56), (56, 57, 59, 58), (58, 59, 61, 60), (2, 3, 63, 61, 59, 57, 55, 53, 51, 49, 47, 45, 43, 41, 39, 37, 35, 33, 31, 29, 27, 25, 23, 21, 19, 17, 15, 13, 11, 9, 7, 5), (60, 61, 63, 62), (62, 63, 3, 0), (0, 1, 4, 6, 8, 10, 12, 14, 16, 18, 20, 22, 24, 26, 28, 30, 32, 34, 36, 38, 40, 42, 44, 46, 48, 50, 52, 54, 56, 58, 60, 62)])
_uv = me_002.uv_layers.new(name='UVMap')
_uv.uv.foreach_set('vector', [1.0, 0.5, 1.0, 1.0, 0.9688, 1.0, 0.9688, 0.5, 0.9688, 0.5, 0.9688, 1.0, 0.9375, 1.0, 0.9375, 0.5, 0.9375, 0.5, 0.9375, 1.0, 0.9062, 1.0, 0.9062, 0.5, 0.9062, 0.5, 0.9062, 1.0, 0.875, 1.0, 0.875, 0.5, 0.875, 0.5, 0.875, 1.0, 0.8438, 1.0, 0.8438, 0.5, 0.8438, 0.5, 0.8438, 1.0, 0.8125, 1.0, 0.8125, 0.5, 0.8125, 0.5, 0.8125, 1.0, 0.7812, 1.0, 0.7812, 0.5, 0.7812, 0.5, 0.7812, 1.0, 0.75, 1.0, 0.75, 0.5, 0.75, 0.5, 0.75, 1.0, 0.7188, 1.0, 0.7188, 0.5, 0.7188, 0.5, 0.7188, 1.0, 0.6875, 1.0, 0.6875, 0.5, 0.6875, 0.5, 0.6875, 1.0, 0.6562, 1.0, 0.6562, 0.5, 0.6562, 0.5, 0.6562, 1.0, 0.625, 1.0, 0.625, 0.5, 0.625, 0.5, 0.625, 1.0, 0.5938, 1.0, 0.5938, 0.5, 0.5938, 0.5, 0.5938, 1.0, 0.5625, 1.0, 0.5625, 0.5, 0.5625, 0.5, 0.5625, 1.0, 0.5312, 1.0, 0.5312, 0.5, 0.5312, 0.5, 0.5312, 1.0, 0.5, 1.0, 0.5, 0.5, 0.5, 0.5, 0.5, 1.0, 0.4688, 1.0, 0.4688, 0.5, 0.4688, 0.5, 0.4688, 1.0, 0.4375, 1.0, 0.4375, 0.5, 0.4375, 0.5, 0.4375, 1.0, 0.4062, 1.0, 0.4062, 0.5, 0.4062, 0.5, 0.4062, 1.0, 0.375, 1.0, 0.375, 0.5, 0.375, 0.5, 0.375, 1.0, 0.3438, 1.0, 0.3438, 0.5, 0.3438, 0.5, 0.3438, 1.0, 0.3125, 1.0, 0.3125, 0.5, 0.3125, 0.5, 0.3125, 1.0, 0.2812, 1.0, 0.2812, 0.5, 0.2812, 0.5, 0.2812, 1.0, 0.25, 1.0, 0.25, 0.5, 0.25, 0.5, 0.25, 1.0, 0.2188, 1.0, 0.2188, 0.5, 0.2188, 0.5, 0.2188, 1.0, 0.1875, 1.0, 0.1875, 0.5, 0.1875, 0.5, 0.1875, 1.0, 0.1562, 1.0, 0.1562, 0.5, 0.1562, 0.5, 0.1562, 1.0, 0.125, 1.0, 0.125, 0.5, 0.125, 0.5, 0.125, 1.0, 0.09375, 1.0, 0.09375, 0.5, 0.09375, 0.5, 0.09375, 1.0, 0.0625, 1.0, 0.0625, 0.5, 0.9688, 1.0, 0.0, 1.0, 0.03125, 1.0, 0.0625, 1.0, 0.09375, 1.0, 0.125, 1.0, 0.1562, 1.0, 0.1875, 1.0, 0.2188, 1.0, 0.25, 1.0, 0.2812, 1.0, 0.3125, 1.0, 0.3438, 1.0, 0.375, 1.0, 0.4062, 1.0, 0.4375, 1.0, 0.4688, 1.0, 0.5, 1.0, 0.5312, 1.0, 0.5625, 1.0, 0.5938, 1.0, 0.625, 1.0, 0.6562, 1.0, 0.6875, 1.0, 0.7188, 1.0, 0.75, 1.0, 0.7812, 1.0, 0.8125, 1.0, 0.8438, 1.0, 0.875, 1.0, 0.9062, 1.0, 0.9375, 1.0, 0.0625, 0.5, 0.0625, 1.0, 0.03125, 1.0, 0.03125, 0.5, 0.03125, 0.5, 0.03125, 1.0, 0.0, 1.0, 0.0, 0.5, 0.0, 0.5, 0.9688, 0.5, 0.9375, 0.5, 0.9062, 0.5, 0.875, 0.5, 0.8438, 0.5, 0.8125, 0.5, 0.7812, 0.5, 0.75, 0.5, 0.7188, 0.5, 0.6875, 0.5, 0.6562, 0.5, 0.625, 0.5, 0.5938, 0.5, 0.5625, 0.5, 0.5312, 0.5, 0.5, 0.5, 0.4688, 0.5, 0.4375, 0.5, 0.4062, 0.5, 0.375, 0.5, 0.3438, 0.5, 0.3125, 0.5, 0.2812, 0.5, 0.25, 0.5, 0.2188, 0.5, 0.1875, 0.5, 0.1562, 0.5, 0.125, 0.5, 0.09375, 0.5, 0.0625, 0.5, 0.03125, 0.5])
me_002.use_remesh_fix_poles = True
me_002.use_remesh_preserve_attributes = False
me_002.use_mirror_vertex_groups = False
me_002.update()
me_005 = bpy.data.meshes.new('圓柱體.005')
me_005.from_pydata([(-7.996, 40.2, 55.0), (-7.996, 40.2, -5.0), (-11.9, 39.22, 55.0), (-11.9, 39.22, -5.0), (-15.68, 37.87, 55.0), (-15.68, 37.87, -5.0), (-19.32, 36.15, 55.0), (-19.32, 36.15, -5.0), (-22.77, 34.08, 55.0), (-22.77, 34.08, -5.0), (-26.0, 31.68, 55.0), (-26.0, 31.68, -5.0), (-28.98, 28.98, 55.0), (-28.98, 28.98, -5.0), (-31.68, 26.0, 55.0), (-31.68, 26.0, -5.0), (-34.08, 22.77, 55.0), (-34.08, 22.77, -5.0), (-36.15, 19.32, 55.0), (-36.15, 19.32, -5.0), (-37.87, 15.68, 55.0), (-37.87, 15.68, -5.0), (-39.22, 11.9, 55.0), (-39.22, 11.9, -5.0), (-40.2, 7.996, 55.0), (-40.2, 7.996, -5.0), (-40.79, 4.017, 55.0), (-40.79, 4.017, -5.0), (-40.99, -1.905e-05, 55.0), (-40.99, -1.905e-05, -5.0), (-40.79, -4.017, 55.0), (-40.79, -4.017, -5.0), (-40.2, -7.996, 55.0), (-40.2, -7.996, -5.0), (-39.22, -11.9, 55.0), (-39.22, -11.9, -5.0), (-37.87, -15.68, 55.0), (-37.87, -15.68, -5.0), (-36.15, -19.32, 55.0), (-36.15, -19.32, -5.0), (-34.08, -22.77, 55.0), (-34.08, -22.77, -5.0), (-31.68, -26.0, 55.0), (-31.68, -26.0, -5.0), (-28.98, -28.98, 55.0), (-28.98, -28.98, -5.0), (-26.0, -31.68, 55.0), (-26.0, -31.68, -5.0), (-22.77, -34.08, 55.0), (-22.77, -34.08, -5.0), (-19.32, -36.15, 55.0), (-19.32, -36.15, -5.0), (-15.68, -37.87, 55.0), (-15.68, -37.87, -5.0), (-11.9, -39.22, 55.0), (-11.9, -39.22, -5.0), (-7.996, -40.2, 55.0), (-7.996, -40.2, -5.0), (-4.017, -40.79, 55.0), (-4.017, -40.79, -5.0), (-3.29e-05, -40.99, 55.0), (-3.29e-05, -40.99, -5.0), (4.017, -40.79, 55.0), (4.017, -40.79, -5.0), (7.996, -40.2, 55.0), (7.996, -40.2, -5.0), (11.9, -39.22, 55.0), (11.9, -39.22, -5.0), (15.68, -37.87, 55.0), (15.68, -37.87, -5.0), (19.32, -36.15, 55.0), (19.32, -36.15, -5.0), (22.77, -34.08, 55.0), (22.77, -34.08, -5.0), (26.0, -31.68, 55.0), (26.0, -31.68, -5.0), (28.98, -28.98, 55.0), (28.98, -28.98, -5.0), (31.68, -26.0, 55.0), (31.68, -26.0, -5.0), (34.08, -22.77, 55.0), (34.08, -22.77, -5.0), (36.15, -19.32, 55.0), (36.15, -19.32, -5.0), (37.87, -15.68, 55.0), (37.87, -15.68, -5.0), (39.22, -11.9, 55.0), (39.22, -11.9, -5.0), (40.2, -7.996, 55.0), (40.2, -7.996, -5.0), (40.79, -4.017, 55.0), (40.79, -4.017, -5.0), (40.99, -6.677e-06, 55.0), (40.99, -6.677e-06, -5.0), (40.79, 4.017, 55.0), (40.79, 4.017, -5.0), (40.2, 7.996, 55.0), (40.2, 7.996, -5.0), (39.22, 11.9, 55.0), (39.22, 11.9, -5.0), (37.87, 15.68, 55.0), (37.87, 15.68, -5.0), (36.15, 19.32, 55.0), (36.15, 19.32, -5.0), (34.08, 22.77, 55.0), (34.08, 22.77, -5.0), (31.68, 26.0, 55.0), (31.68, 26.0, -5.0), (28.98, 28.98, 55.0), (28.98, 28.98, -5.0), (26.0, 31.68, 55.0), (26.0, 31.68, -5.0), (22.77, 34.08, 55.0), (22.77, 34.08, -5.0), (19.32, 36.15, 55.0), (19.32, 36.15, -5.0), (15.68, 37.87, 55.0), (15.68, 37.87, -5.0), (11.9, 39.22, 55.0), (11.9, 39.22, -5.0), (7.996, 40.2, 55.0), (7.996, 40.2, -5.0), (4.017, 40.79, 55.0), (4.017, 40.79, -5.0), (0.0, 40.99, 55.0), (0.0, 40.99, -5.0), (-4.017, 40.79, -5.0), (-4.017, 40.79, 55.0)], [], [(85, 84, 82, 83), (87, 86, 84, 85), (89, 88, 86, 87), (91, 90, 88, 89), (93, 92, 90, 91), (95, 94, 92, 93), (97, 96, 94, 95), (99, 98, 96, 97), (101, 100, 98, 99), (103, 102, 100, 101), (105, 104, 102, 103), (107, 106, 104, 105), (109, 108, 106, 107), (111, 110, 108, 109), (113, 112, 110, 111), (115, 114, 112, 113), (117, 116, 114, 115), (119, 118, 116, 117), (121, 120, 118, 119), (123, 122, 120, 121), (125, 124, 122, 123), (83, 82, 80, 81), (81, 80, 78, 79), (79, 78, 76, 77), (77, 76, 74, 75), (75, 74, 72, 73), (73, 72, 70, 71), (71, 70, 68, 69), (69, 68, 66, 67), (67, 66, 64, 65), (65, 64, 62, 63), (63, 62, 60, 61), (61, 60, 58, 59), (59, 58, 56, 57), (57, 56, 54, 55), (55, 54, 52, 53), (53, 52, 50, 51), (51, 50, 48, 49), (49, 48, 46, 47), (47, 46, 44, 45), (45, 44, 42, 43), (43, 42, 40, 41), (41, 40, 38, 39), (39, 38, 36, 37), (37, 36, 34, 35), (35, 34, 32, 33), (33, 32, 30, 31), (31, 30, 28, 29), (29, 28, 26, 27), (27, 26, 24, 25), (25, 24, 22, 23), (23, 22, 20, 21), (21, 20, 18, 19), (19, 18, 16, 17), (17, 16, 14, 15), (15, 14, 12, 13), (13, 12, 10, 11), (11, 10, 8, 9), (9, 8, 6, 7), (7, 6, 4, 5), (5, 4, 2, 3), (3, 2, 0, 1), (85, 83, 81, 79, 77, 75, 73, 71, 69, 67, 65, 63, 61, 59, 57, 55, 53, 51, 49, 47, 45, 43, 41, 39, 37, 35, 33, 31, 29, 27, 25, 23, 21, 19, 17, 15, 13, 11, 9, 7, 5, 3, 1, 126, 125, 123, 121, 119, 117, 115, 113, 111, 109, 107, 105, 103, 101, 99, 97, 95, 93, 91, 89, 87), (1, 0, 127, 126), (126, 127, 124, 125), (80, 82, 84, 86, 88, 90, 92, 94, 96, 98, 100, 102, 104, 106, 108, 110, 112, 114, 116, 118, 120, 122, 124, 127, 0, 2, 4, 6, 8, 10, 12, 14, 16, 18, 20, 22, 24, 26, 28, 30, 32, 34, 36, 38, 40, 42, 44, 46, 48, 50, 52, 54, 56, 58, 60, 62, 64, 66, 68, 70, 72, 74, 76, 78)])
_uv = me_005.uv_layers.new(name='UVMap')
_uv.uv.foreach_set('vector', [1.0, 0.5, 1.0, 1.0, 0.9844, 1.0, 0.9844, 0.5, 0.9844, 0.5, 0.9844, 1.0, 0.9688, 1.0, 0.9688, 0.5, 0.9688, 0.5, 0.9688, 1.0, 0.9531, 1.0, 0.9531, 0.5, 0.9531, 0.5, 0.9531, 1.0, 0.9375, 1.0, 0.9375, 0.5, 0.9375, 0.5, 0.9375, 1.0, 0.9219, 1.0, 0.9219, 0.5, 0.9219, 0.5, 0.9219, 1.0, 0.9062, 1.0, 0.9062, 0.5, 0.9062, 0.5, 0.9062, 1.0, 0.8906, 1.0, 0.8906, 0.5, 0.8906, 0.5, 0.8906, 1.0, 0.875, 1.0, 0.875, 0.5, 0.875, 0.5, 0.875, 1.0, 0.8594, 1.0, 0.8594, 0.5, 0.8594, 0.5, 0.8594, 1.0, 0.8438, 1.0, 0.8438, 0.5, 0.8438, 0.5, 0.8438, 1.0, 0.8281, 1.0, 0.8281, 0.5, 0.8281, 0.5, 0.8281, 1.0, 0.8125, 1.0, 0.8125, 0.5, 0.8125, 0.5, 0.8125, 1.0, 0.7969, 1.0, 0.7969, 0.5, 0.7969, 0.5, 0.7969, 1.0, 0.7812, 1.0, 0.7812, 0.5, 0.7812, 0.5, 0.7812, 1.0, 0.7656, 1.0, 0.7656, 0.5, 0.7656, 0.5, 0.7656, 1.0, 0.75, 1.0, 0.75, 0.5, 0.75, 0.5, 0.75, 1.0, 0.7344, 1.0, 0.7344, 0.5, 0.7344, 0.5, 0.7344, 1.0, 0.7188, 1.0, 0.7188, 0.5, 0.7188, 0.5, 0.7188, 1.0, 0.7031, 1.0, 0.7031, 0.5, 0.7031, 0.5, 0.7031, 1.0, 0.6875, 1.0, 0.6875, 0.5, 0.6875, 0.5, 0.6875, 1.0, 0.6719, 1.0, 0.6719, 0.5, 0.6719, 0.5, 0.6719, 1.0, 0.6562, 1.0, 0.6562, 0.5, 0.6562, 0.5, 0.6562, 1.0, 0.6406, 1.0, 0.6406, 0.5, 0.6406, 0.5, 0.6406, 1.0, 0.625, 1.0, 0.625, 0.5, 0.625, 0.5, 0.625, 1.0, 0.6094, 1.0, 0.6094, 0.5, 0.6094, 0.5, 0.6094, 1.0, 0.5938, 1.0, 0.5938, 0.5, 0.5938, 0.5, 0.5938, 1.0, 0.5781, 1.0, 0.5781, 0.5, 0.5781, 0.5, 0.5781, 1.0, 0.5625, 1.0, 0.5625, 0.5, 0.5625, 0.5, 0.5625, 1.0, 0.5469, 1.0, 0.5469, 0.5, 0.5469, 0.5, 0.5469, 1.0, 0.5312, 1.0, 0.5312, 0.5, 0.5312, 0.5, 0.5312, 1.0, 0.5156, 1.0, 0.5156, 0.5, 0.5156, 0.5, 0.5156, 1.0, 0.5, 1.0, 0.5, 0.5, 0.5, 0.5, 0.5, 1.0, 0.4844, 1.0, 0.4844, 0.5, 0.4844, 0.5, 0.4844, 1.0, 0.4688, 1.0, 0.4688, 0.5, 0.4688, 0.5, 0.4688, 1.0, 0.4531, 1.0, 0.4531, 0.5, 0.4531, 0.5, 0.4531, 1.0, 0.4375, 1.0, 0.4375, 0.5, 0.4375, 0.5, 0.4375, 1.0, 0.4219, 1.0, 0.4219, 0.5, 0.4219, 0.5, 0.4219, 1.0, 0.4062, 1.0, 0.4062, 0.5, 0.4062, 0.5, 0.4062, 1.0, 0.3906, 1.0, 0.3906, 0.5, 0.3906, 0.5, 0.3906, 1.0, 0.375, 1.0, 0.375, 0.5, 0.375, 0.5, 0.375, 1.0, 0.3594, 1.0, 0.3594, 0.5, 0.3594, 0.5, 0.3594, 1.0, 0.3438, 1.0, 0.3438, 0.5, 0.3438, 0.5, 0.3438, 1.0, 0.3281, 1.0, 0.3281, 0.5, 0.3281, 0.5, 0.3281, 1.0, 0.3125, 1.0, 0.3125, 0.5, 0.3125, 0.5, 0.3125, 1.0, 0.2969, 1.0, 0.2969, 0.5, 0.2969, 0.5, 0.2969, 1.0, 0.2812, 1.0, 0.2812, 0.5, 0.2812, 0.5, 0.2812, 1.0, 0.2656, 1.0, 0.2656, 0.5, 0.2656, 0.5, 0.2656, 1.0, 0.25, 1.0, 0.25, 0.5, 0.25, 0.5, 0.25, 1.0, 0.2344, 1.0, 0.2344, 0.5, 0.2344, 0.5, 0.2344, 1.0, 0.2188, 1.0, 0.2188, 0.5, 0.2188, 0.5, 0.2188, 1.0, 0.2031, 1.0, 0.2031, 0.5, 0.2031, 0.5, 0.2031, 1.0, 0.1875, 1.0, 0.1875, 0.5, 0.1875, 0.5, 0.1875, 1.0, 0.1719, 1.0, 0.1719, 0.5, 0.1719, 0.5, 0.1719, 1.0, 0.1562, 1.0, 0.1562, 0.5, 0.1562, 0.5, 0.1562, 1.0, 0.1406, 1.0, 0.1406, 0.5, 0.1406, 0.5, 0.1406, 1.0, 0.125, 1.0, 0.125, 0.5, 0.125, 0.5, 0.125, 1.0, 0.1094, 1.0, 0.1094, 0.5, 0.1094, 0.5, 0.1094, 1.0, 0.09375, 1.0, 0.09375, 0.5, 0.09375, 0.5, 0.09375, 1.0, 0.07812, 1.0, 0.07812, 0.5, 0.07812, 0.5, 0.07812, 1.0, 0.0625, 1.0, 0.0625, 0.5, 0.0625, 0.5, 0.0625, 1.0, 0.04688, 1.0, 0.04688, 0.5, 0.04688, 0.5, 0.04688, 1.0, 0.03125, 1.0, 0.03125, 0.5, 0.9717, 0.1582, 0.9617, 0.1369, 0.9496, 0.1167, 0.9355, 0.09775, 0.9197, 0.08029, 0.9023, 0.06448, 0.8833, 0.05045, 0.8631, 0.03834, 0.8418, 0.02827, 0.8197, 0.02033, 0.7968, 0.01461, 0.7735, 0.01116, 0.75, 0.01, 0.7265, 0.01116, 0.7032, 0.01461, 0.6803, 0.02033, 0.6582, 0.02827, 0.6369, 0.03834, 0.6167, 0.05045, 0.5977, 0.06448, 0.5803, 0.08029, 0.5645, 0.09775, 0.5504, 0.1167, 0.5383, 0.1369, 0.5283, 0.1582, 0.5203, 0.1803, 0.5146, 0.2032, 0.5112, 0.2265, 0.51, 0.25, 0.5112, 0.2735, 0.5146, 0.2968, 0.5203, 0.3197, 0.5283, 0.3418, 0.5383, 0.3631, 0.5504, 0.3833, 0.5645, 0.4023, 0.5803, 0.4197, 0.5977, 0.4355, 0.6167, 0.4496, 0.6369, 0.4617, 0.6582, 0.4717, 0.6803, 0.4797, 0.7032, 0.4854, 0.7265, 0.4888, 0.75, 0.49, 0.7735, 0.4888, 0.7968, 0.4854, 0.8197, 0.4797, 0.8418, 0.4717, 0.8631, 0.4617, 0.8833, 0.4496, 0.9023, 0.4355, 0.9197, 0.4197, 0.9355, 0.4023, 0.9496, 0.3833, 0.9617, 0.3631, 0.9717, 0.3418, 0.9797, 0.3197, 0.9854, 0.2968, 0.9888, 0.2735, 0.99, 0.25, 0.9888, 0.2265, 0.9854, 0.2032, 0.9797, 0.1803, 0.03125, 0.5, 0.03125, 1.0, 0.01562, 1.0, 0.01562, 0.5, 0.01562, 0.5, 0.01562, 1.0, 0.0, 1.0, 0.0, 0.5, 0.4496, 0.1167, 0.4617, 0.1369, 0.4717, 0.1582, 0.4797, 0.1803, 0.4854, 0.2032, 0.4888, 0.2265, 0.49, 0.25, 0.4888, 0.2735, 0.4854, 0.2968, 0.4797, 0.3197, 0.4717, 0.3418, 0.4617, 0.3631, 0.4496, 0.3833, 0.4355, 0.4023, 0.4197, 0.4197, 0.4023, 0.4355, 0.3833, 0.4496, 0.3631, 0.4617, 0.3418, 0.4717, 0.3197, 0.4797, 0.2968, 0.4854, 0.2735, 0.4888, 0.25, 0.49, 0.2265, 0.4888, 0.2032, 0.4854, 0.1803, 0.4797, 0.1582, 0.4717, 0.1369, 0.4617, 0.1167, 0.4496, 0.09775, 0.4355, 0.08029, 0.4197, 0.06448, 0.4023, 0.05045, 0.3833, 0.03834, 0.3631, 0.02827, 0.3418, 0.02033, 0.3197, 0.01461, 0.2968, 0.01116, 0.2735, 0.01, 0.25, 0.01116, 0.2265, 0.01461, 0.2032, 0.02033, 0.1803, 0.02827, 0.1582, 0.03834, 0.1369, 0.05045, 0.1167, 0.06448, 0.09775, 0.08029, 0.08029, 0.09775, 0.06448, 0.1167, 0.05045, 0.1369, 0.03834, 0.1582, 0.02827, 0.1803, 0.02033, 0.2032, 0.01461, 0.2265, 0.01116, 0.25, 0.01, 0.2735, 0.01116, 0.2968, 0.01461, 0.3197, 0.02033, 0.3418, 0.02827, 0.3631, 0.03834, 0.3833, 0.05045, 0.4023, 0.06448, 0.4197, 0.08029, 0.4355, 0.09775])
me_005.use_remesh_fix_poles = True
me_005.use_remesh_preserve_attributes = False
me_005.use_mirror_vertex_groups = False
me_005.update()
me_008 = bpy.data.meshes.new('圓柱體.008')
me_008.from_pydata([(1.125, -48.95, -5.0), (1.125, -48.95, 5.0), (0.7232, -49.13, -5.0), (0.7232, -49.13, 5.0), (0.2937, -49.23, -5.0), (0.2937, -49.23, 5.0), (-0.1472, -49.25, -5.0), (-0.1472, -49.25, 5.0), (-0.5823, -49.17, -5.0), (-0.5823, -49.17, 5.0), (-0.9951, -49.02, -5.0), (-0.9951, -49.02, 5.0), (-1.37, -48.79, -5.0), (-1.37, -48.79, 5.0), (-1.692, -48.48, -5.0), (-1.692, -48.48, 5.0), (-1.949, -48.12, -5.0), (-1.949, -48.12, 5.0), (-2.131, -47.72, -5.0), (-2.131, -47.72, 5.0), (-2.231, -47.29, -5.0), (-2.231, -47.29, 5.0), (-2.245, -46.85, -5.0), (-2.245, -46.85, 5.0), (-2.173, -46.42, -5.0), (-2.173, -46.42, 5.0), (-2.018, -46.0, -5.0), (-2.018, -46.0, 5.0), (-1.785, -45.63, -5.0), (-1.785, -45.63, 5.0), (-1.484, -45.31, -5.0), (-1.484, -45.31, 5.0), (-1.125, -45.05, -5.0), (-1.125, -45.05, 5.0), (-0.7232, -44.87, -5.0), (-0.7232, -44.87, 5.0), (-0.2937, -44.77, -5.0), (-0.2937, -44.77, 5.0), (0.1472, -44.75, -5.0), (0.1472, -44.75, 5.0), (0.5823, -44.83, -5.0), (0.5823, -44.83, 5.0), (0.9951, -44.98, -5.0), (0.9951, -44.98, 5.0), (1.37, -45.21, -5.0), (1.37, -45.21, 5.0), (1.692, -45.52, -5.0), (1.692, -45.52, 5.0), (1.949, -45.88, -5.0), (1.949, -45.88, 5.0), (2.131, -46.28, -5.0), (2.131, -46.28, 5.0), (2.231, -46.71, -5.0), (2.231, -46.71, 5.0), (2.245, -47.15, -5.0), (2.245, -47.15, 5.0), (2.173, -47.58, -5.0), (2.173, -47.58, 5.0), (2.018, -48.0, -5.0), (2.018, -48.0, 5.0), (1.785, -48.37, -5.0), (1.785, -48.37, 5.0), (1.484, -48.69, -5.0), (1.484, -48.69, 5.0)], [], [(0, 1, 3, 2), (2, 3, 5, 4), (4, 5, 7, 6), (6, 7, 9, 8), (8, 9, 11, 10), (10, 11, 13, 12), (12, 13, 15, 14), (14, 15, 17, 16), (16, 17, 19, 18), (18, 19, 21, 20), (20, 21, 23, 22), (22, 23, 25, 24), (24, 25, 27, 26), (26, 27, 29, 28), (28, 29, 31, 30), (30, 31, 33, 32), (32, 33, 35, 34), (34, 35, 37, 36), (36, 37, 39, 38), (38, 39, 41, 40), (40, 41, 43, 42), (42, 43, 45, 44), (44, 45, 47, 46), (46, 47, 49, 48), (48, 49, 51, 50), (50, 51, 53, 52), (52, 53, 55, 54), (54, 55, 57, 56), (56, 57, 59, 58), (58, 59, 61, 60), (3, 1, 63, 61, 59, 57, 55, 53, 51, 49, 47, 45, 43, 41, 39, 37, 35, 33, 31, 29, 27, 25, 23, 21, 19, 17, 15, 13, 11, 9, 7, 5), (60, 61, 63, 62), (62, 63, 1, 0), (0, 2, 4, 6, 8, 10, 12, 14, 16, 18, 20, 22, 24, 26, 28, 30, 32, 34, 36, 38, 40, 42, 44, 46, 48, 50, 52, 54, 56, 58, 60, 62)])
_uv = me_008.uv_layers.new(name='UVMap')
_uv.uv.foreach_set('vector', [1.0, 0.5, 1.0, 1.0, 0.9688, 1.0, 0.9688, 0.5, 0.9688, 0.5, 0.9688, 1.0, 0.9375, 1.0, 0.9375, 0.5, 0.9375, 0.5, 0.9375, 1.0, 0.9062, 1.0, 0.9062, 0.5, 0.9062, 0.5, 0.9062, 1.0, 0.875, 1.0, 0.875, 0.5, 0.875, 0.5, 0.875, 1.0, 0.8438, 1.0, 0.8438, 0.5, 0.8438, 0.5, 0.8438, 1.0, 0.8125, 1.0, 0.8125, 0.5, 0.8125, 0.5, 0.8125, 1.0, 0.7812, 1.0, 0.7812, 0.5, 0.7812, 0.5, 0.7812, 1.0, 0.75, 1.0, 0.75, 0.5, 0.75, 0.5, 0.75, 1.0, 0.7188, 1.0, 0.7188, 0.5, 0.7188, 0.5, 0.7188, 1.0, 0.6875, 1.0, 0.6875, 0.5, 0.6875, 0.5, 0.6875, 1.0, 0.6562, 1.0, 0.6562, 0.5, 0.6562, 0.5, 0.6562, 1.0, 0.625, 1.0, 0.625, 0.5, 0.625, 0.5, 0.625, 1.0, 0.5938, 1.0, 0.5938, 0.5, 0.5938, 0.5, 0.5938, 1.0, 0.5625, 1.0, 0.5625, 0.5, 0.5625, 0.5, 0.5625, 1.0, 0.5312, 1.0, 0.5312, 0.5, 0.5312, 0.5, 0.5312, 1.0, 0.5, 1.0, 0.5, 0.5, 0.5, 0.5, 0.5, 1.0, 0.4688, 1.0, 0.4688, 0.5, 0.4688, 0.5, 0.4688, 1.0, 0.4375, 1.0, 0.4375, 0.5, 0.4375, 0.5, 0.4375, 1.0, 0.4062, 1.0, 0.4062, 0.5, 0.4062, 0.5, 0.4062, 1.0, 0.375, 1.0, 0.375, 0.5, 0.375, 0.5, 0.375, 1.0, 0.3438, 1.0, 0.3438, 0.5, 0.3438, 0.5, 0.3438, 1.0, 0.3125, 1.0, 0.3125, 0.5, 0.3125, 0.5, 0.3125, 1.0, 0.2812, 1.0, 0.2812, 0.5, 0.2812, 0.5, 0.2812, 1.0, 0.25, 1.0, 0.25, 0.5, 0.25, 0.5, 0.25, 1.0, 0.2188, 1.0, 0.2188, 0.5, 0.2188, 0.5, 0.2188, 1.0, 0.1875, 1.0, 0.1875, 0.5, 0.1875, 0.5, 0.1875, 1.0, 0.1562, 1.0, 0.1562, 0.5, 0.1562, 0.5, 0.1562, 1.0, 0.125, 1.0, 0.125, 0.5, 0.125, 0.5, 0.125, 1.0, 0.09375, 1.0, 0.09375, 0.5, 0.09375, 0.5, 0.09375, 1.0, 0.0625, 1.0, 0.0625, 0.5, 0.2968, 0.4854, 0.25, 0.49, 0.2032, 0.4854, 0.1582, 0.4717, 0.1167, 0.4496, 0.08029, 0.4197, 0.05045, 0.3833, 0.02827, 0.3418, 0.01461, 0.2968, 0.01, 0.25, 0.01461, 0.2032, 0.02827, 0.1582, 0.05045, 0.1167, 0.08029, 0.08029, 0.1167, 0.05045, 0.1582, 0.02827, 0.2032, 0.01461, 0.25, 0.01, 0.2968, 0.01461, 0.3418, 0.02827, 0.3833, 0.05045, 0.4197, 0.08029, 0.4496, 0.1167, 0.4717, 0.1582, 0.4854, 0.2032, 0.49, 0.25, 0.4854, 0.2968, 0.4717, 0.3418, 0.4496, 0.3833, 0.4197, 0.4197, 0.3833, 0.4496, 0.3418, 0.4717, 0.0625, 0.5, 0.0625, 1.0, 0.03125, 1.0, 0.03125, 0.5, 0.03125, 0.5, 0.03125, 1.0, 0.0, 1.0, 0.0, 0.5, 0.75, 0.49, 0.7968, 0.4854, 0.8418, 0.4717, 0.8833, 0.4496, 0.9197, 0.4197, 0.9496, 0.3833, 0.9717, 0.3418, 0.9854, 0.2968, 0.99, 0.25, 0.9854, 0.2032, 0.9717, 0.1582, 0.9496, 0.1167, 0.9197, 0.08029, 0.8833, 0.05045, 0.8418, 0.02827, 0.7968, 0.01461, 0.75, 0.01, 0.7032, 0.01461, 0.6582, 0.02827, 0.6167, 0.05045, 0.5803, 0.08029, 0.5504, 0.1167, 0.5283, 0.1582, 0.5146, 0.2032, 0.51, 0.25, 0.5146, 0.2968, 0.5283, 0.3418, 0.5504, 0.3833, 0.5803, 0.4197, 0.6167, 0.4496, 0.6582, 0.4717, 0.7032, 0.4854])
me_008.use_remesh_fix_poles = True
me_008.use_remesh_preserve_attributes = False
me_008.use_mirror_vertex_groups = False
me_008.update()

# ---- objects
ob_center___z___120_degree = bpy.data.objects.new('Center - z - 120 degree', None)
ob_1___body = bpy.data.objects.new('1 - Body', me_x)
ob_2_1___inside_tube = bpy.data.objects.new('2.1 - inside tube', me_x_1)
ob_2_0___input_tube__inner_2cm = bpy.data.objects.new('2.0 - Input Tube (inner 2cm)', me_001)
ob_3___screw_ring = bpy.data.objects.new('3 - Screw Ring', me_003)
ob_2___input_tube___cut = bpy.data.objects.new('2 - Input Tube - CUT', me_002)
ob_1___body___cut = bpy.data.objects.new('1 - Body - CUT', me_005)
ob_3___screw__mesh__4_5_mm_real__4_mm___distance__36_mm = bpy.data.objects.new('3 - Screw (Mesh: 4.5 mm,Real: 4 mm) (Distance: 36 mm)', me_008)

# ---- transforms, parenting, visibility, modifiers, constraints
ob_center___z___120_degree.location = (0.0, 0.0, 0.0)
ob_center___z___120_degree.rotation_euler = (0.0, 0.0, 2.094)
ob_center___z___120_degree.lineart.crease_threshold = 0.0
ob_1___body.location = (0.0, 0.0, 0.0)
ob_1___body.scale = (0.9884, 0.9884, 1.0)
ob_1___body.lineart.crease_threshold = 0.0
_m = ob_1___body.modifiers.new('布林', 'BOOLEAN')
_m.object = ob_1___body___cut
_m.solver = 'FAST'
_m = ob_1___body.modifiers.new('布林.001', 'BOOLEAN')
_m.object = ob_2___input_tube___cut
_m.solver = 'FAST'
ob_2_1___inside_tube.location = (0.0, 0.0, 0.0)
ob_2_1___inside_tube.lineart.crease_threshold = 0.0
_m = ob_2_1___inside_tube.modifiers.new('布林', 'BOOLEAN')
_m.object = ob_1___body___cut
_m.solver = 'FAST'
_m = ob_2_1___inside_tube.modifiers.new('陣列', 'ARRAY')
_m.count = 3
_m.constant_offset_displace = (0.0, 0.0, 0.0)
_m.use_relative_offset = False
_m.use_object_offset = True
_m.offset_object = ob_center___z___120_degree
ob_2_0___input_tube__inner_2cm.location = (0.0, -0.1, 0.0)
ob_2_0___input_tube__inner_2cm.lineart.crease_threshold = 0.0
_m = ob_2_0___input_tube__inner_2cm.modifiers.new('布林', 'BOOLEAN')
_m.object = ob_1___body___cut
_m.solver = 'FAST'
_m = ob_2_0___input_tube__inner_2cm.modifiers.new('陣列', 'ARRAY')
_m.count = 3
_m.constant_offset_displace = (0.0, 0.0, 0.0)
_m.use_relative_offset = False
_m.use_object_offset = True
_m.offset_object = ob_center___z___120_degree
ob_3___screw_ring.location = (0.0, 0.0, 0.0)
ob_3___screw_ring.lineart.crease_threshold = 0.0
_m = ob_3___screw_ring.modifiers.new('布林', 'BOOLEAN')
_m.object = ob_3___screw__mesh__4_5_mm_real__4_mm___distance__36_mm
_m.solver = 'FAST'
_m = ob_3___screw_ring.modifiers.new('陣列', 'ARRAY')
_m.count = 3
_m.constant_offset_displace = (0.0, 0.0, 0.0)
_m.use_relative_offset = False
_m.use_object_offset = True
_m.offset_object = ob_center___z___120_degree
ob_2___input_tube___cut.location = (0.0, 0.0, 0.0)
ob_2___input_tube___cut.lineart.crease_threshold = 0.0
_m = ob_2___input_tube___cut.modifiers.new('陣列', 'ARRAY')
_m.count = 3
_m.constant_offset_displace = (0.0, 0.0, 0.0)
_m.use_relative_offset = False
_m.use_object_offset = True
_m.offset_object = ob_center___z___120_degree
ob_1___body___cut.location = (0.0, 0.0, 0.0)
ob_1___body___cut.scale = (0.9979, 0.9979, 1.0)
ob_1___body___cut.lineart.crease_threshold = 0.0
ob_3___screw__mesh__4_5_mm_real__4_mm___distance__36_mm.location = (0.0, 1.0, 32.0)
ob_3___screw__mesh__4_5_mm_real__4_mm___distance__36_mm.rotation_euler = (0.0, -0.0, 3.142)
ob_3___screw__mesh__4_5_mm_real__4_mm___distance__36_mm.lineart.crease_threshold = 0.0

# ---- collection membership
scene.collection.objects.link(ob_center___z___120_degree)
col_1___main.objects.link(ob_1___body)
col_1___main.objects.link(ob_2_1___inside_tube)
col_1___main.objects.link(ob_2_0___input_tube__inner_2cm)
col_1___main.objects.link(ob_3___screw_ring)
col_9___cut.objects.link(ob_2___input_tube___cut)
col_9___cut.objects.link(ob_1___body___cut)
col_9___cut.objects.link(ob_3___screw__mesh__4_5_mm_real__4_mm___distance__36_mm)

# ---- scene / render settings (as saved in the file)
scene.frame_start = 1; scene.frame_end = 250; scene.frame_set(1)
scene.render.engine = 'BLENDER_EEVEE_NEXT'
scene.cycles.use_denoising = False
scene.cycles.samples = 128
scene.cycles.sampling_pattern = 'TABULATED_SOBOL'
scene.cycles.use_adaptive_sampling = False
scene.cycles.use_light_tree = False
scene.view_settings.view_transform = 'Filmic'
scene.unit_settings.scale_length = 0.001
bpy.context.view_layer.update()

# ---- added for rendering (the .blend has no active camera and no usable light): camera, sun
cam_auto = bpy.data.cameras.new('AutoCamera')
cam_auto.lens = 50.0
cam_auto.sensor_width = 36.0
cam_auto.clip_end = 3296.53
ob_auto_camera = bpy.data.objects.new('AutoCamera', cam_auto)
scene.collection.objects.link(ob_auto_camera)
ob_auto_camera.location = (187.584, -239.68, 175.27)
ob_auto_camera.rotation_euler = (1.09748, -7.21219e-08, 0.694738)
scene.camera = ob_auto_camera
light_auto_sun = bpy.data.lights.new('AutoSun', 'SUN')
light_auto_sun.energy = 3.0
light_auto_sun.angle = 0.0523599
ob_auto_sun = bpy.data.objects.new('AutoSun', light_auto_sun)
scene.collection.objects.link(ob_auto_sun)
ob_auto_sun.rotation_euler = (0.872665, 0.174533, 0.523599)
bpy.context.view_layer.update()
